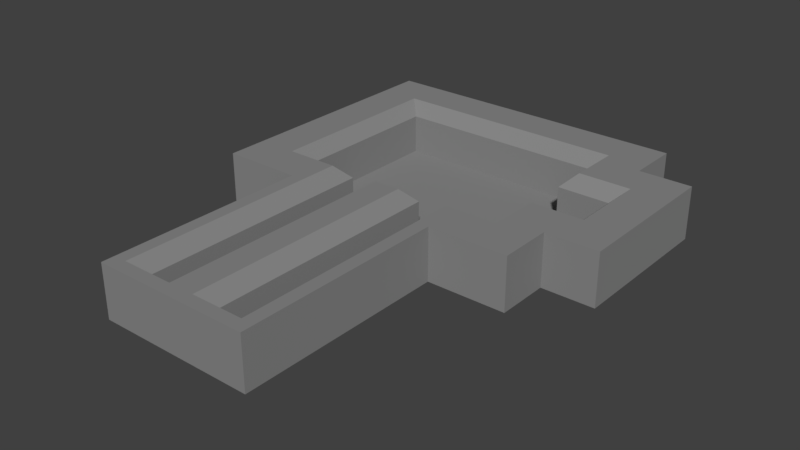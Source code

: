 # Source: World1_4.blend  (saved by Blender 2.78.0; exported with 4.5.12 LTS)
import bpy
from mathutils import Matrix  # noqa: F401  (used for matrix-valued properties, if any)

bpy.ops.wm.read_factory_settings(use_empty=True)
scene = bpy.context.scene
scene.name = 'Scene'

# ---- collections
col_collection_1 = bpy.data.collections.new('Collection 1'); scene.collection.children.link(col_collection_1)

# ---- materials (node trees are filled in below, after node groups)
mat_material = bpy.data.materials.new('Material')
mat_material.alpha_threshold = 0.0
mat_material.use_transparent_shadow = False
mat_material.diffuse_color = (0.8, 0.0, 0.0, 1.0)
mat_material.roughness = 0.5
mat_material_001 = bpy.data.materials.new('Material.001')
mat_material_001.alpha_threshold = 0.0
mat_material_001.use_transparent_shadow = False
mat_material_001.diffuse_color = (0.2529, 0.2529, 0.2529, 1.0)
mat_material_001.roughness = 0.5

# ---- material node trees

# ---- world
world_world = bpy.data.worlds.new('World'); scene.world = world_world
world_world.color = (0.05088, 0.05088, 0.05088)
world_world.use_sun_shadow = False
world_world.sun_shadow_jitter_overblur = 0.0
world_world.cycles.sampling_method = 'MANUAL'

# ---- meshes
me_cube_002 = bpy.data.meshes.new('Cube.002')
me_cube_002.from_pydata([(4.0, -2.0, 0.0), (4.0, 0.0, 0.0), (6.0, -2.0, 0.0), (6.0, 0.0, 0.0), (6.0, 0.0, 2.0), (6.0, 2.0, 0.0), (4.0, 2.0, 0.0), (6.0, 2.0, 2.0), (4.0, 2.0, 2.0), (-4.0, 0.0, 0.0), (-4.0, 2.0, 2.0), (-4.0, 2.0, 0.0), (-6.0, 0.0, 2.0), (-6.0, 0.0, 0.0), (-6.0, 2.0, 2.0), (-6.0, 2.0, 0.0), (-4.0, -6.0, 0.0), (-6.0, -6.0, 2.0), (-6.0, -6.0, 0.0), (-4.0, -8.0, 2.0), (-4.0, -8.0, 0.0), (-6.0, -8.0, 2.0), (-6.0, -8.0, 0.0), (-3.0, -6.0, 0.0), (-3.0, -8.0, 2.0), (-3.0, -8.0, 0.0), (-2.0, -6.0, 0.0), (-2.0, -8.0, 0.0), (-3.0, -10.0, 2.0), (-3.0, -10.0, 0.0), (-2.0, -15.0, 0.0), (-3.0, -16.0, 2.0), (-3.0, -16.0, 0.0), (-2.0, -16.0, 2.0), (-2.0, -16.0, 0.0), (-1.0, -15.0, 0.0), (-1.0, -16.0, 2.0), (-1.0, -16.0, 0.0), (1.0, -15.0, 0.0), (1.0, -16.0, 2.0), (1.0, -16.0, 0.0), (2.0, -15.0, 0.0), (2.0, -16.0, 2.0), (2.0, -16.0, 0.0), (3.0, -10.0, 2.0), (3.0, -10.0, 0.0), (3.0, -16.0, 2.0), (3.0, -16.0, 0.0), (2.0, -8.0, 0.0), (3.0, -8.0, 2.0), (3.0, -8.0, 0.0), (2.0, -6.0, 0.0), (3.0, -6.0, 0.0), (4.0, -8.0, 2.0), (4.0, -8.0, 0.0), (4.0, -6.0, 0.0), (6.0, -8.0, 2.0), (6.0, -8.0, 0.0), (6.0, -6.0, 2.0), (6.0, -6.0, 0.0), (4.0, -4.0, 0.0), (6.0, -4.0, 0.0), (8.0, -6.0, 2.0), (8.0, -6.0, 0.0), (8.0, -4.0, 2.0), (8.0, -4.0, 0.0), (8.0, -2.0, 2.0), (8.0, -2.0, 0.0), (8.0, 0.0, 2.0), (8.0, 0.0, 0.0), (-1.0, -6.0, 0.0), (1.0, -6.0, 0.0), (4.0, -2.0, 1.5), (4.5, -1.5, 2.0), (4.5, 0.5, 2.0), (4.0, 0.0, 1.5), (6.0, -2.0, 1.5), (6.5, -1.5, 2.0), (-4.5, 0.5, 2.0), (-4.0, 0.0, 1.5), (-4.5, -6.5, 2.0), (-4.0, -6.0, 1.5), (-3.0, -6.5, 2.0), (-3.0, -6.0, 1.5), (-2.5, -6.5, 2.0), (-2.0, -6.0, 1.5), (-2.5, -8.0, 2.0), (-2.0, -8.0, 1.5), (-2.5, -15.5, 2.0), (-2.0, -15.0, 1.5), (-0.5, -15.5, 2.0), (-1.0, -15.0, 1.5), (1.0, -15.0, 1.5), (0.5, -15.5, 2.0), (2.5, -15.5, 2.0), (2.0, -15.0, 1.5), (2.5, -8.0, 2.0), (2.0, -8.0, 1.5), (2.5, -6.5, 2.0), (2.0, -6.0, 1.5), (3.0, -6.5, 2.0), (3.0, -6.0, 1.5), (4.5, -6.5, 2.0), (4.0, -6.0, 1.5), (4.5, -4.5, 2.0), (4.0, -4.0, 1.5), (6.5, -4.5, 2.0), (6.0, -4.0, 1.5), (-0.5, -6.5, 2.0), (-1.0, -6.0, 1.5), (0.5, -6.5, 2.0), (1.0, -6.0, 1.5)], [], [(0, 1, 3, 2), (0, 2, 76, 72), (73, 77, 4, 74), (6, 1, 9, 11), (74, 4, 7, 8), (5, 6, 8, 7), (74, 8, 10, 78), (3, 1, 6, 5), (4, 3, 5, 7), (78, 12, 17, 80), (8, 6, 11, 10), (61, 107, 76, 2), (1, 75, 79, 9), (13, 12, 14, 15), (12, 13, 18, 17), (11, 9, 13, 15), (10, 11, 15, 14), (18, 16, 20, 22), (9, 79, 81, 16), (80, 17, 21, 19), (13, 9, 16, 18), (20, 19, 21, 22), (17, 18, 22, 21), (80, 19, 24, 82), (20, 16, 23, 25), (23, 83, 85, 26), (19, 20, 25, 24), (16, 81, 83, 23), (82, 24, 86, 84), (86, 24, 28, 88), (88, 28, 31, 33), (25, 23, 26, 27), (26, 85, 87, 27), (88, 33, 36, 90), (25, 27, 30, 29), (24, 25, 29, 28), (27, 87, 89, 30), (31, 32, 34, 33), (28, 29, 32, 31), (29, 30, 34, 32), (34, 30, 35, 37), (90, 93, 110, 108), (30, 89, 91, 35), (33, 34, 37, 36), (90, 36, 39, 93), (38, 92, 95, 41), (93, 39, 42, 94), (37, 35, 38, 40), (36, 37, 40, 39), (43, 41, 45, 47), (94, 42, 46, 44), (40, 38, 41, 43), (39, 40, 43, 42), (45, 44, 46, 47), (42, 43, 47, 46), (94, 44, 49, 96), (45, 41, 48, 50), (51, 99, 101, 52), (44, 45, 50, 49), (41, 95, 97, 48), (96, 49, 100, 98), (100, 49, 53, 102), (48, 97, 99, 51), (102, 53, 56, 58), (50, 48, 51, 52), (102, 58, 106, 104), (52, 101, 103, 55), (49, 50, 54, 53), (50, 52, 55, 54), (56, 57, 59, 58), (53, 54, 57, 56), (54, 55, 59, 57), (59, 55, 60, 61), (106, 58, 62, 64), (55, 103, 105, 60), (77, 66, 68, 4), (60, 105, 107, 61), (62, 63, 65, 64), (70, 109, 111, 71), (58, 59, 63, 62), (59, 61, 65, 63), (66, 67, 69, 68), (78, 10, 14, 12), (65, 61, 2, 67), (64, 65, 67, 66), (3, 4, 68, 69), (106, 64, 66, 77), (67, 2, 3, 69), (35, 91, 109, 70), (92, 38, 71, 111), (38, 35, 70, 71), (73, 74, 75, 72), (77, 73, 72, 76), (74, 78, 79, 75), (81, 79, 78, 80), (83, 81, 80, 82), (87, 85, 84, 86), (85, 83, 82, 84), (86, 88, 89, 87), (91, 89, 88, 90), (95, 92, 93, 94), (97, 95, 94, 96), (101, 99, 98, 100), (96, 98, 99, 97), (100, 102, 103, 101), (107, 105, 104, 106), (105, 103, 102, 104), (106, 77, 76, 107), (111, 109, 108, 110), (110, 93, 92, 111), (109, 91, 90, 108), (1, 0, 72, 75)])
me_cube_002.polygons.foreach_set('material_index', [1, 1, 1, 1, 1, 1, 1, 1, 1, 1, 1, 1, 1, 1, 1, 1, 1, 1, 1, 1, 1, 1, 1, 1, 1, 1, 1, 1, 1, 1, 1, 1, 1, 1, 1, 1, 1, 1, 1, 1, 1, 1, 1, 1, 1, 1, 1, 1, 1, 1, 1, 1, 1, 1, 1, 1, 1, 1, 1, 1, 1, 1, 1, 1, 1, 1, 1, 1, 1, 1, 1, 1, 1, 1, 1, 1, 1, 1, 1, 1, 1, 1, 1, 1, 1, 1, 1, 1, 1, 1, 1, 1, 1, 1, 1, 1, 1, 1, 1, 1, 1, 1, 1, 1, 1, 1, 1, 1, 1, 1, 1, 1])
_uv = me_cube_002.uv_layers.new(name='UVMap')
_uv.uv.foreach_set('vector', [-1.099, 2.344, -1.099, 2.344, -1.074, 3.477, -1.074, 3.477, -1.099, 2.344, -1.074, 3.477, -1.074, 3.477, -1.099, 2.344, -1.093, 2.627, -1.067, 3.76, -1.074, 3.477, -1.093, 2.627, -1.099, 2.344, -1.099, 2.344, -1.099, 2.344, -1.099, 2.344, -1.093, 2.627, -1.074, 3.477, -1.074, 3.477, -1.099, 2.344, -1.074, 3.477, -1.099, 2.344, -1.099, 2.344, -1.074, 3.477, -1.099, 2.344, -1.099, 2.344, -1.099, 2.344, -1.099, 2.344, -1.074, 3.477, -1.099, 2.344, -1.099, 2.344, -1.074, 3.477, -1.074, 3.477, -1.074, 3.477, -1.074, 3.477, -1.074, 3.477, -1.099, 2.344, -1.099, 2.344, -1.099, 2.344, -1.099, 2.344, -1.099, 2.344, -1.099, 2.344, -1.099, 2.344, -1.099, 2.344, -1.099, 2.344, -1.099, 2.344, -1.099, 2.344, -1.099, 2.344, -1.099, 2.344, -1.099, 2.344, -1.099, 2.344, -1.099, 2.344, -1.099, 2.344, -1.099, 2.344, -1.099, 2.344, -1.099, 2.344, -1.099, 2.344, -1.099, 2.344, -1.099, 2.344, -1.099, 2.344, -1.099, 2.344, -1.099, 2.344, -1.099, 2.344, -1.099, 2.344, -1.099, 2.344, -1.099, 2.344, -1.099, 2.344, -1.099, 2.344, -1.099, 2.344, -1.099, 2.344, -1.099, 2.344, -1.099, 2.344, -1.099, 2.344, -1.099, 2.344, -1.099, 2.344, -1.099, 2.344, -1.099, 2.344, -1.099, 2.344, -1.099, 2.344, -1.099, 2.344, -1.099, 2.344, -1.099, 2.344, -1.099, 2.344, -1.099, 2.344, -1.099, 2.344, -1.099, 2.344, -1.099, 2.344, -1.099, 2.344, -1.099, 2.344, -1.099, 2.344, -1.099, 2.344, -1.099, 2.344, -1.099, 2.344, -1.099, 2.344, -1.099, 2.344, -1.099, 2.344, -1.099, 2.344, -1.099, 2.344, -1.099, 2.344, -1.099, 2.344, -1.099, 2.344, -1.099, 2.344, -1.099, 2.344, -1.099, 2.344, -1.099, 2.344, -1.099, 2.344, -1.099, 2.344, -1.099, 2.344, -1.099, 2.344, -1.099, 2.344, -1.099, 2.344, -1.099, 2.344, -1.099, 2.344, -1.099, 2.344, -1.099, 2.344, -1.099, 2.344, -1.099, 2.344, -1.099, 2.344, -1.099, 2.344, -1.099, 2.344, -1.099, 2.344, -1.099, 2.344, -1.099, 2.344, -1.099, 2.344, -1.099, 2.344, -1.099, 2.344, -1.099, 2.344, -1.099, 2.344, -1.099, 2.344, -1.099, 2.344, -1.099, 2.344, -1.099, 2.344, -1.099, 2.344, -1.099, 2.344, -1.099, 2.344, -1.099, 2.344, -1.099, 2.344, -1.099, 2.344, -1.099, 2.344, -1.099, 2.344, -1.099, 2.344, -1.099, 2.344, -1.099, 2.344, -1.099, 2.344, -1.099, 2.344, -1.099, 2.344, -1.099, 2.344, -1.099, 2.344, -1.099, 2.344, -1.099, 2.344, -1.099, 2.344, -1.099, 2.344, -1.099, 2.344, -1.099, 2.344, -1.099, 2.344, -1.099, 2.344, -1.099, 2.344, -1.099, 2.344, -1.099, 2.344, -1.099, 2.344, -1.099, 2.344, -1.099, 2.344, -1.099, 2.344, -1.099, 2.344, -1.099, 2.344, -1.099, 2.344, -1.099, 2.344, -1.099, 2.344, -1.099, 2.344, -1.099, 2.344, -1.099, 2.344, -1.099, 2.344, -1.099, 2.344, -1.099, 2.344, -1.099, 2.344, -1.099, 2.344, -1.099, 2.344, -1.099, 2.344, -1.099, 2.344, -1.099, 2.344, -1.099, 2.344, -1.099, 2.344, -1.099, 2.344, -1.099, 2.344, -1.099, 2.344, -1.099, 2.344, -1.099, 2.344, -1.099, 2.344, -1.099, 2.344, -1.099, 2.344, -1.099, 2.344, -1.099, 2.344, -1.099, 2.344, -1.099, 2.344, -1.099, 2.344, -1.099, 2.344, -1.099, 2.344, -1.099, 2.344, -1.099, 2.344, -1.099, 2.344, -1.099, 2.344, -1.099, 2.344, -1.099, 2.344, -1.099, 2.344, -1.099, 2.344, -1.099, 2.344, -1.099, 2.344, -1.099, 2.344, -1.099, 2.344, -1.099, 2.344, -1.099, 2.344, -1.099, 2.344, -1.099, 2.344, -1.099, 2.344, -1.099, 2.344, -1.099, 2.344, -1.099, 2.344, -1.099, 2.344, -1.099, 2.344, -1.099, 2.344, -1.099, 2.344, -1.099, 2.344, -1.099, 2.344, -1.099, 2.344, -1.099, 2.344, -1.099, 2.344, -1.099, 2.344, -1.099, 2.344, -1.099, 2.344, -1.099, 2.344, -1.099, 2.344, -1.099, 2.344, -1.099, 2.344, -1.099, 2.344, -1.099, 2.344, -1.099, 2.344, -1.099, 2.344, -1.099, 2.344, -1.099, 2.344, -1.099, 2.344, -1.099, 2.344, -1.099, 2.344, -1.099, 2.344, -1.099, 2.344, -1.099, 2.344, -1.099, 2.344, -1.099, 2.344, -1.099, 2.344, -1.099, 2.344, -1.099, 2.344, -1.099, 2.344, -1.099, 2.344, -1.099, 2.344, -1.099, 2.344, -1.099, 2.344, -1.099, 2.344, -1.099, 2.344, -1.099, 2.344, -1.099, 2.344, -1.099, 2.344, -1.099, 2.344, -1.099, 2.344, -1.099, 2.344, -1.099, 2.344, -1.099, 2.344, -1.099, 2.344, -1.099, 2.344, -1.099, 2.344, -1.099, 2.344, -1.099, 2.344, -1.099, 2.344, -1.099, 2.344, -1.099, 2.344, -1.099, 2.344, -1.099, 2.344, -1.099, 2.344, -1.099, 2.344, -1.099, 2.344, -1.099, 2.344, -1.099, 2.344, -1.099, 2.344, -1.099, 2.344, -1.099, 2.344, -1.099, 2.344, -1.099, 2.344, -1.099, 2.344, -1.099, 2.344, -1.099, 2.344, -1.099, 2.344, -1.099, 2.344, -1.099, 2.344, -1.099, 2.344, -1.099, 2.344, -1.099, 2.344, -1.099, 2.344, -1.099, 2.344, -1.099, 2.344, -1.099, 2.344, -1.099, 2.344, -1.099, 2.344, -1.099, 2.344, -1.099, 2.344, -1.099, 2.344, -1.099, 2.344, -1.099, 2.344, -1.099, 2.344, -1.099, 2.344, -1.099, 2.344, -1.099, 2.344, -1.099, 2.344, -1.099, 2.344, -1.099, 2.344, -1.099, 2.344, -1.099, 2.344, -1.099, 2.344, -1.099, 2.344, -1.099, 2.344, -1.099, 2.344, -1.099, 2.344, -1.099, 2.344, -1.099, 2.344, -1.099, 2.344, -1.099, 2.344, -1.099, 2.344, -1.099, 2.344, -1.099, 2.344, -1.099, 2.344, -1.099, 2.344, -1.099, 2.344, -1.099, 2.344, -1.099, 2.344, -1.099, 2.344, -1.099, 2.344, -1.099, 2.344, -1.099, 2.344, -1.099, 2.344, -1.099, 2.344, -1.099, 2.344, -1.099, 2.344, -1.099, 2.344, -1.099, 2.344, -1.099, 2.344, -1.099, 2.344, -1.099, 2.344, -1.099, 2.344, -1.099, 2.344, -1.099, 2.344, -1.099, 2.344, -1.099, 2.344, -1.099, 2.344, -1.099, 2.344, -1.099, 2.344, -1.099, 2.344, -1.099, 2.344, -1.099, 2.344, -1.099, 2.344, -1.099, 2.344, -1.099, 2.344, -1.099, 2.344, -1.099, 2.344, -1.099, 2.344, -1.099, 2.344, -1.099, 2.344, -1.099, 2.344, -1.093, 2.627, -1.093, 2.627, -1.099, 2.344, -1.099, 2.344, -1.067, 3.76, -1.093, 2.627, -1.099, 2.344, -1.074, 3.477, -1.099, 2.344, -1.099, 2.344, -1.099, 2.344, -1.099, 2.344, -1.099, 2.344, -1.099, 2.344, -1.099, 2.344, -1.099, 2.344, -1.099, 2.344, -1.099, 2.344, -1.099, 2.344, -1.099, 2.344, -1.099, 2.344, -1.099, 2.344, -1.099, 2.344, -1.099, 2.344, -1.099, 2.344, -1.099, 2.344, -1.099, 2.344, -1.099, 2.344, -1.099, 2.344, -1.099, 2.344, -1.099, 2.344, -1.099, 2.344, -1.099, 2.344, -1.099, 2.344, -1.099, 2.344, -1.099, 2.344, -1.099, 2.344, -1.099, 2.344, -1.099, 2.344, -1.099, 2.344, -1.099, 2.344, -1.099, 2.344, -1.099, 2.344, -1.099, 2.344, -1.099, 2.344, -1.099, 2.344, -1.099, 2.344, -1.099, 2.344, -1.099, 2.344, -1.099, 2.344, -1.099, 2.344, -1.099, 2.344, -1.099, 2.344, -1.099, 2.344, -1.099, 2.344, -1.099, 2.344, -1.099, 2.344, -1.099, 2.344, -1.099, 2.344, -1.099, 2.344, -1.099, 2.344, -1.099, 2.344, -1.099, 2.344, -1.099, 2.344, -1.099, 2.344, -1.099, 2.344, -1.099, 2.344, -1.099, 2.344, -1.099, 2.344, -1.099, 2.344, -1.099, 2.344, -1.099, 2.344, -1.099, 2.344, -1.099, 2.344, -1.099, 2.344, -1.099, 2.344, -1.099, 2.344, -1.099, 2.344, -1.099, 2.344, -1.099, 2.344, -1.099, 2.344, -1.099, 2.344, -1.099, 2.344, -1.099, 2.344])
me_cube_002.materials.append(mat_material)
me_cube_002.materials.append(mat_material_001)
me_cube_002.use_remesh_preserve_volume = False
me_cube_002.use_remesh_preserve_attributes = False
me_cube_002.use_mirror_vertex_groups = False
me_cube_002.update()
me_cube = bpy.data.meshes.new('Cube')
me_cube.from_pydata([(-2.0, -2.0, 0.0), (-2.0, -4.0, 0.0), (4.0, -2.0, 0.0), (4.0, -4.0, 0.0), (-2.0, -6.0, 0.0), (4.0, -6.0, 0.0), (-2.0, -1.907e-06, 0.0), (4.0, 0.0, 0.0), (-4.0, -2.0, 0.0), (-4.0, -4.0, 0.0), (-4.0, -6.0, 0.0), (-4.0, -2.623e-06, 0.0), (2.0, -2.0, 0.0), (2.0, -4.0, 0.0), (2.0, -6.0, 0.0), (2.0, -1.669e-06, 0.0), (1.0, -2.0, 0.0), (1.0, -4.0, 0.0), (1.0, -6.0, 0.0), (1.0, -1.669e-06, 0.0), (-1.0, -2.0, 0.0), (-1.0, -1.907e-06, 0.0), (-1.0, -4.0, 0.0), (-1.0, -6.0, 0.0), (2.0, -15.0, 0.0), (1.0, -15.0, 0.0), (-2.0, -15.0, 0.0), (-1.0, -15.0, 0.0), (6.0, -2.0, 0.0), (6.0, -4.0, 0.0)], [], [(12, 2, 7, 15), (0, 6, 11, 8), (4, 1, 9, 10), (1, 0, 8, 9), (3, 13, 14, 5), (3, 2, 12, 13), (13, 12, 16, 17), (14, 13, 17, 18), (12, 15, 19, 16), (4, 23, 22, 1), (21, 20, 16, 19), (22, 17, 16, 20), (23, 18, 17, 22), (1, 22, 20, 0), (6, 0, 20, 21), (14, 18, 25, 24), (23, 4, 26, 27), (2, 3, 29, 28)])
me_cube.polygons.foreach_set('material_index', [1, 1, 1, 1, 1, 1, 1, 1, 1, 1, 1, 1, 1, 1, 1, 1, 1, 1])
_uv = me_cube.uv_layers.new(name='UVMap')
_uv.uv.foreach_set('vector', [3.25, -0.1672, 3.25, -1.171, 4.249, -1.171, 4.249, -0.1672, 3.25, 1.84, 4.249, 1.84, 4.249, 2.844, 3.25, 2.844, 1.25, 1.84, 2.25, 1.84, 2.25, 2.844, 1.25, 2.844, 2.25, 1.84, 3.25, 1.84, 3.25, 2.844, 2.25, 2.844, 2.25, -1.171, 2.25, -0.1672, 1.25, -0.1672, 1.25, -1.171, 2.25, -1.171, 3.25, -1.171, 3.25, -0.1672, 2.25, -0.1672, 2.25, -0.1672, 3.25, -0.1672, 3.25, 0.3347, 2.25, 0.3347, 1.25, -0.1672, 2.25, -0.1672, 2.25, 0.3347, 1.25, 0.3347, 3.25, -0.1672, 4.249, -0.1672, 4.249, 0.3347, 3.25, 0.3347, 1.25, 1.84, 1.25, 1.339, 2.25, 1.339, 2.25, 1.84, 4.249, 1.339, 3.25, 1.339, 3.25, 0.3347, 4.249, 0.3347, 2.25, 1.339, 2.25, 0.3347, 3.25, 0.3347, 3.25, 1.339, 1.25, 1.339, 1.25, 0.3347, 2.25, 0.3347, 2.25, 1.339, 2.25, 1.84, 2.25, 1.339, 3.25, 1.339, 3.25, 1.84, 4.249, 1.84, 3.25, 1.84, 3.25, 1.339, 4.249, 1.339, 1.25, -0.1672, 1.25, 0.3347, -3.249, 0.3347, -3.249, -0.1672, 1.25, 1.339, 1.25, 1.84, -3.249, 1.84, -3.249, 1.339, 3.25, -1.171, 2.25, -1.171, 2.25, -2.175, 3.25, -2.175])
me_cube.materials.append(mat_material)
me_cube.materials.append(mat_material_001)
me_cube.use_remesh_preserve_volume = False
me_cube.use_remesh_preserve_attributes = False
me_cube.use_mirror_vertex_groups = False
me_cube.update()

# ---- objects
ob_cube_001 = bpy.data.objects.new('Cube.001', me_cube_002)
ob_cube = bpy.data.objects.new('Cube', me_cube)

# ---- transforms, parenting, visibility, modifiers, constraints
ob_cube_001.location = (0.0, 0.0, 0.0)
ob_cube_001.lineart.crease_threshold = 0.0
ob_cube.location = (0.0, 0.0, 0.0)
ob_cube.lineart.crease_threshold = 0.0

# ---- collection membership
col_collection_1.objects.link(ob_cube_001)
col_collection_1.objects.link(ob_cube)

# ---- scene / render settings (as saved in the file)
scene.frame_start = 1; scene.frame_end = 250; scene.frame_set(174)
scene.render.engine = 'BLENDER_EEVEE_NEXT'
scene.render.image_settings.color_depth = '16'
scene.render.dither_intensity = 0.0
scene.render.film_transparent = True
scene.cycles.use_denoising = False
scene.cycles.samples = 128
scene.cycles.sampling_pattern = 'TABULATED_SOBOL'
scene.cycles.light_sampling_threshold = 0.0
scene.cycles.use_adaptive_sampling = False
scene.cycles.use_light_tree = False
scene.cycles.blur_glossy = 0.0
scene.cycles.sample_clamp_indirect = 0.0
scene.view_settings.view_transform = 'Standard'
bpy.context.view_layer.update()

# ---- added for rendering (the .blend has no active camera and no usable light): camera, sun
cam_auto = bpy.data.cameras.new('AutoCamera')
cam_auto.lens = 50.0
cam_auto.sensor_width = 36.0
cam_auto.clip_end = 1000.0
ob_auto_camera = bpy.data.objects.new('AutoCamera', cam_auto)
scene.collection.objects.link(ob_auto_camera)
ob_auto_camera.location = (22.1794, -32.4152, 17.9435)
ob_auto_camera.rotation_euler = (1.09748, -7.21219e-08, 0.694738)
scene.camera = ob_auto_camera
light_auto_sun = bpy.data.lights.new('AutoSun', 'SUN')
light_auto_sun.energy = 3.0
light_auto_sun.angle = 0.0523599
ob_auto_sun = bpy.data.objects.new('AutoSun', light_auto_sun)
scene.collection.objects.link(ob_auto_sun)
ob_auto_sun.rotation_euler = (0.872665, 0.174533, 0.523599)
bpy.context.view_layer.update()
